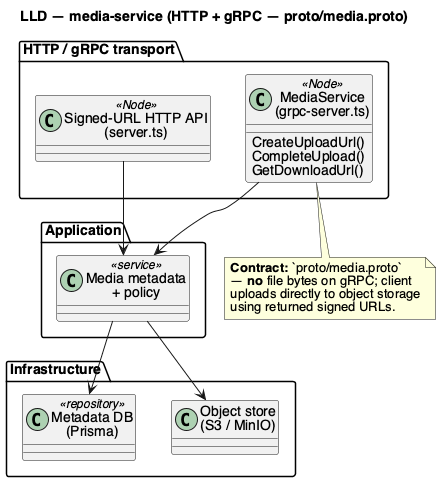

The diagram above was rendered by PlantUML. Its source (embedded in the PNG):
@startuml uml_class_media
title LLD — media-service (HTTP + gRPC — proto/media.proto)
skinparam defaultFontName Helvetica

package "HTTP / gRPC transport" {
  class "Signed-URL HTTP API\n(server.ts)" as Http <<Node>>
  class "MediaService\n(grpc-server.ts)" as Grpc <<Node>> {
    CreateUploadUrl()
    CompleteUpload()
    GetDownloadUrl()
  }
}

package "Application" {
  class "Media metadata\n+ policy" as D <<service>>
}

package "Infrastructure" {
  class "Metadata DB\n(Prisma)" as R <<repository>>
  class "Object store\n(S3 / MinIO)" as O
}

Http --> D
Grpc --> D
D --> R
D --> O

note bottom of Grpc
  **Contract:** `proto/media.proto`
  — **no** file bytes on gRPC; client
  uploads directly to object storage
  using returned signed URLs.
end note

@enduml